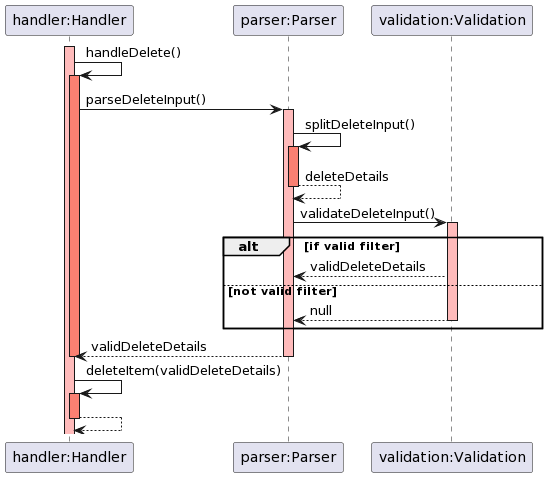

The diagram above was rendered by PlantUML. Its source (embedded in the PNG):
@startuml
skinparam sequenceReferenceBackgroundColor lightblue

participant "handler:Handler" as Handler
participant "parser:Parser" as Parser
participant "validation:Validation" as Validation


activate Handler #FFBBBB
Handler -> Handler: handleDelete() 
activate Handler #salmon
Handler -> Parser:  parseDeleteInput()


activate Parser #FFBBBB

Parser -> Parser: splitDeleteInput()
activate Parser #salmon
Parser --> Parser: deleteDetails
deactivate Parser #salmon

Parser -> Validation: validateDeleteInput()
alt if valid filter
    activate Validation #FFBBBB
    Validation --> Parser: validDeleteDetails
    
else not valid filter
    Validation --> Parser: null
    deactivate Validation
end

Parser --> Handler: validDeleteDetails
deactivate Parser #FFBBBB
deactivate Handler #salmon

Handler -> Handler: deleteItem(validDeleteDetails)
activate Handler #salmon
Handler --> Handler:
deactivate Handler
@enduml